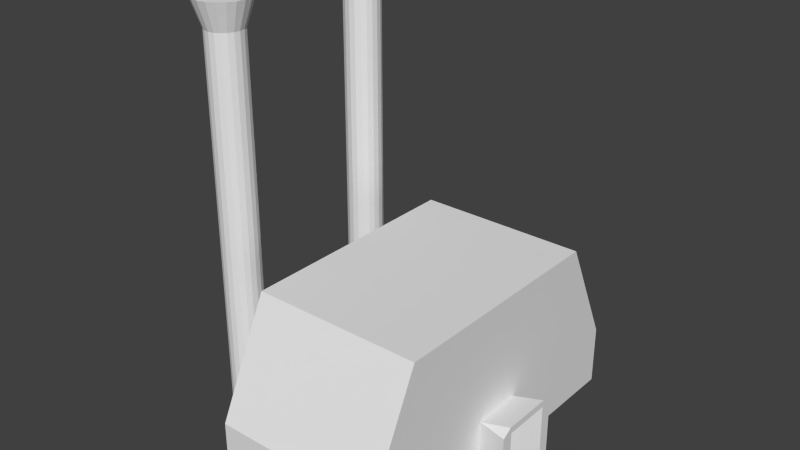 # Source: centrale_nucleaire.blend  (saved by Blender 2.69.0; exported with 4.5.12 LTS)
import bpy
from mathutils import Matrix  # noqa: F401  (used for matrix-valued properties, if any)

bpy.ops.wm.read_factory_settings(use_empty=True)
scene = bpy.context.scene
scene.name = 'Scene'

# ---- collections
col_collection_1 = bpy.data.collections.new('Collection 1'); scene.collection.children.link(col_collection_1)

# ---- materials (node trees are filled in below, after node groups)
mat_material = bpy.data.materials.new('Material')
mat_material.alpha_threshold = 0.0
mat_material.use_transparent_shadow = False
mat_material.roughness = 0.5
mat_material.line_color = (0.0, 0.0, 0.0, 1.0)

# ---- material node trees

# ---- world
world_world = bpy.data.worlds.new('World'); scene.world = world_world
world_world.color = (0.05088, 0.05088, 0.05088)
world_world.use_sun_shadow = False
world_world.sun_shadow_jitter_overblur = 0.0
world_world.cycles.sampling_method = 'MANUAL'
world_world.cycles.sample_map_resolution = 256

# ---- meshes
me_cube = bpy.data.meshes.new('Cube')
me_cube.from_pydata([(-1.7, -0.7841, -0.9964), (-1.7, -0.7841, 3.531), (-1.633, -0.7946, -0.9964), (-1.633, -0.7946, 3.531), (-1.573, -0.8253, -0.9964), (-1.573, -0.8253, 3.531), (-1.525, -0.8731, -0.9964), (-1.525, -0.8731, 3.531), (-1.495, -0.8886, -0.9964), (-1.495, -0.9333, 3.531), (-1.484, -1.0, -0.9964), (-1.484, -1.0, 3.531), (-1.495, -1.111, -0.9964), (-1.495, -1.067, 3.531), (-1.525, -1.127, -0.9964), (-1.525, -1.127, 3.531), (-1.573, -1.175, -0.9964), (-1.573, -1.175, 3.531), (-1.633, -1.205, -0.9964), (-1.633, -1.205, 3.531), (-1.7, -1.216, -0.9964), (-1.7, -1.216, 3.531), (-1.767, -1.205, -0.9964), (-1.767, -1.205, 3.531), (-1.827, -1.175, -0.9964), (-1.827, -1.175, 3.531), (-1.875, -1.127, -0.9964), (-1.875, -1.127, 3.531), (-1.905, -1.067, -0.9964), (-1.905, -1.067, 3.531), (-1.916, -1.0, -0.9964), (-1.916, -1.0, 3.531), (-1.905, -0.9333, -0.9964), (-1.905, -0.9333, 3.531), (-1.875, -0.8731, -0.9964), (-1.875, -0.8731, 3.531), (-1.827, -0.8253, -0.9964), (-1.827, -0.8253, 3.531), (-1.767, -0.7946, -0.9964), (-1.767, -0.7946, 3.531), (-1.7, -0.7841, -0.4818), (-1.633, -0.7946, -0.4818), (-1.573, -0.8253, -0.4818), (-1.525, -0.8731, -0.4818), (-1.495, -0.9333, -0.4818), (-1.484, -1.0, -0.4818), (-1.495, -1.067, -0.4818), (-1.525, -1.127, -0.4818), (-1.573, -1.175, -0.4818), (-1.633, -1.205, -0.4818), (-1.7, -1.216, -0.4818), (-1.767, -1.205, -0.4818), (-1.827, -1.175, -0.4818), (-1.875, -1.127, -0.4818), (-1.905, -1.067, -0.4818), (-1.916, -1.0, -0.4818), (-1.905, -0.9333, -0.4818), (-1.875, -0.8731, -0.4818), (-1.827, -0.8253, -0.4818), (-1.767, -0.7946, -0.4818), (-0.8674, -0.8886, -0.9964), (-0.8568, -1.0, -0.9964), (-0.8674, -1.111, -0.9964), (-0.8674, -0.9333, -0.4818), (-0.8568, -1.0, -0.4818), (-0.8674, -1.067, -0.4818), (-1.7, -0.6723, 3.859), (-1.599, -0.6883, 3.859), (-1.507, -0.7349, 3.859), (-1.435, -0.8074, 3.859), (-1.388, -0.8987, 3.859), (-1.372, -1.0, 3.859), (-1.388, -1.101, 3.859), (-1.435, -1.193, 3.859), (-1.507, -1.265, 3.859), (-1.599, -1.312, 3.859), (-1.7, -1.328, 3.859), (-1.801, -1.312, 3.859), (-1.893, -1.265, 3.859), (-1.965, -1.193, 3.859), (-2.012, -1.101, 3.859), (-2.028, -1.0, 3.859), (-2.012, -0.8987, 3.859), (-1.965, -0.8074, 3.859), (-1.893, -0.7349, 3.859), (-1.801, -0.6883, 3.859), (-1.7, -0.7683, 3.859), (-1.628, -0.7796, 3.859), (-1.564, -0.8125, 3.859), (-1.513, -0.8638, 3.859), (-1.48, -0.9284, 3.859), (-1.468, -1.0, 3.859), (-1.48, -1.072, 3.859), (-1.513, -1.136, 3.859), (-1.564, -1.187, 3.859), (-1.628, -1.22, 3.859), (-1.7, -1.232, 3.859), (-1.772, -1.22, 3.859), (-1.836, -1.187, 3.859), (-1.887, -1.136, 3.859), (-1.92, -1.072, 3.859), (-1.932, -1.0, 3.859), (-1.92, -0.9284, 3.859), (-1.887, -0.8638, 3.859), (-1.836, -0.8125, 3.859), (-1.772, -0.7796, 3.859), (-1.7, -0.876, 2.477), (-1.662, -0.8821, 2.477), (-1.627, -0.8997, 2.477), (-1.6, -0.9271, 2.477), (-1.582, -0.9617, 2.477), (-1.576, -1.0, 2.477), (-1.582, -1.038, 2.477), (-1.6, -1.073, 2.477), (-1.627, -1.1, 2.477), (-1.662, -1.118, 2.477), (-1.7, -1.124, 2.477), (-1.738, -1.118, 2.477), (-1.773, -1.1, 2.477), (-1.8, -1.073, 2.477), (-1.818, -1.038, 2.477), (-1.824, -1.0, 2.477), (-1.818, -0.9617, 2.477), (-1.8, -0.9271, 2.477), (-1.773, -0.8997, 2.477), (-1.738, -0.8821, 2.477), (-1.7, 1.216, -0.9964), (-1.7, 1.216, 3.531), (-1.633, 1.205, -0.9964), (-1.633, 1.205, 3.531), (-1.573, 1.175, -0.9964), (-1.573, 1.175, 3.531), (-1.525, 1.127, -0.9964), (-1.525, 1.127, 3.531), (-1.495, 1.111, -0.9964), (-1.495, 1.067, 3.531), (-1.484, 1.0, -0.9964), (-1.484, 1.0, 3.531), (-1.495, 0.8886, -0.9964), (-1.495, 0.9333, 3.531), (-1.525, 0.8731, -0.9964), (-1.525, 0.8731, 3.531), (-1.573, 0.8253, -0.9964), (-1.573, 0.8253, 3.531), (-1.633, 0.7946, -0.9964), (-1.633, 0.7946, 3.531), (-1.7, 0.7841, -0.9964), (-1.7, 0.7841, 3.531), (-1.767, 0.7946, -0.9964), (-1.767, 0.7946, 3.531), (-1.827, 0.8253, -0.9964), (-1.827, 0.8253, 3.531), (-1.875, 0.8731, -0.9964), (-1.875, 0.8731, 3.531), (-1.905, 0.9333, -0.9964), (-1.905, 0.9333, 3.531), (-1.916, 1.0, -0.9964), (-1.916, 1.0, 3.531), (-1.905, 1.067, -0.9964), (-1.905, 1.067, 3.531), (-1.875, 1.127, -0.9964), (-1.875, 1.127, 3.531), (-1.827, 1.175, -0.9964), (-1.827, 1.175, 3.531), (-1.767, 1.205, -0.9964), (-1.767, 1.205, 3.531), (-1.7, 1.216, -0.4818), (-1.633, 1.205, -0.4818), (-1.573, 1.175, -0.4818), (-1.525, 1.127, -0.4818), (-1.495, 1.067, -0.4818), (-1.484, 1.0, -0.4818), (-1.495, 0.9333, -0.4818), (-1.525, 0.8731, -0.4818), (-1.573, 0.8253, -0.4818), (-1.633, 0.7946, -0.4818), (-1.7, 0.7841, -0.4818), (-1.767, 0.7946, -0.4818), (-1.827, 0.8253, -0.4818), (-1.875, 0.8731, -0.4818), (-1.905, 0.9333, -0.4818), (-1.916, 1.0, -0.4818), (-1.905, 1.067, -0.4818), (-1.875, 1.127, -0.4818), (-1.827, 1.175, -0.4818), (-1.767, 1.205, -0.4818), (-0.8674, 1.111, -0.9964), (-0.8568, 1.0, -0.9964), (-0.8674, 0.8886, -0.9964), (-0.8674, 1.067, -0.4818), (-0.8568, 1.0, -0.4818), (-0.8674, 0.9333, -0.4818), (-1.7, 1.328, 3.859), (-1.599, 1.312, 3.859), (-1.507, 1.265, 3.859), (-1.435, 1.193, 3.859), (-1.388, 1.101, 3.859), (-1.372, 1.0, 3.859), (-1.388, 0.8987, 3.859), (-1.435, 0.8074, 3.859), (-1.507, 0.7349, 3.859), (-1.599, 0.6883, 3.859), (-1.7, 0.6723, 3.859), (-1.801, 0.6883, 3.859), (-1.893, 0.7349, 3.859), (-1.965, 0.8074, 3.859), (-2.012, 0.8987, 3.859), (-2.028, 1.0, 3.859), (-2.012, 1.101, 3.859), (-1.965, 1.193, 3.859), (-1.893, 1.265, 3.859), (-1.801, 1.312, 3.859), (-1.7, 1.232, 3.859), (-1.628, 1.22, 3.859), (-1.564, 1.187, 3.859), (-1.513, 1.136, 3.859), (-1.48, 1.072, 3.859), (-1.468, 1.0, 3.859), (-1.48, 0.9284, 3.859), (-1.513, 0.8638, 3.859), (-1.564, 0.8125, 3.859), (-1.628, 0.7796, 3.859), (-1.7, 0.7683, 3.859), (-1.772, 0.7796, 3.859), (-1.836, 0.8125, 3.859), (-1.887, 0.8638, 3.859), (-1.92, 0.9284, 3.859), (-1.932, 1.0, 3.859), (-1.92, 1.072, 3.859), (-1.887, 1.136, 3.859), (-1.836, 1.187, 3.859), (-1.772, 1.22, 3.859), (-1.7, 1.124, 2.477), (-1.662, 1.118, 2.477), (-1.627, 1.1, 2.477), (-1.6, 1.073, 2.477), (-1.582, 1.038, 2.477), (-1.576, 1.0, 2.477), (-1.582, 0.9617, 2.477), (-1.6, 0.9271, 2.477), (-1.627, 0.8997, 2.477), (-1.662, 0.8821, 2.477), (-1.7, 0.876, 2.477), (-1.738, 0.8821, 2.477), (-1.773, 0.8997, 2.477), (-1.8, 0.9271, 2.477), (-1.818, 0.9617, 2.477), (-1.824, 1.0, 2.477), (-1.818, 1.038, 2.477), (-1.8, 1.073, 2.477), (-1.773, 1.1, 2.477), (-1.738, 1.118, 2.477), (1.0, 2.0, -1.0), (1.0, -2.0, -1.0), (-1.0, -2.0, -1.0), (-1.0, 2.0, -1.0), (1.0, 1.383, 1.0), (1.0, -1.383, 1.0), (-1.0, -1.383, 1.0), (-1.0, 1.383, 1.0), (1.0, -0.3, -1.0), (1.0, 0.3, -1.0), (1.0, 2.0, -0.3), (1.0, -2.0, -0.3), (-1.0, -2.0, -0.3), (-1.0, 2.0, -0.3), (1.0, -0.3, -0.3), (1.0, 0.3, -0.3), (1.0, -0.3, -0.3777), (1.0, 0.3, -0.3777), (1.0, 0.2064, -1.0), (1.0, 0.2064, -0.3777), (1.0, -0.204, -1.0), (1.0, -0.204, -0.3777), (1.377, -0.4178, -1.0), (1.377, 0.4173, -1.0), (1.377, -0.3, -0.1861), (1.377, 0.3, -0.1861), (1.377, -0.4178, -0.2638), (1.377, 0.4173, -0.2638), (1.377, 0.2871, -1.0), (1.377, 0.2871, -0.2638), (1.377, -0.2842, -1.0), (1.377, -0.2842, -0.2638)], [], [(40, 1, 3, 41), (41, 3, 5, 42), (42, 5, 7, 43), (43, 7, 9, 44), (44, 9, 11, 45), (45, 11, 13, 46), (46, 13, 15, 47), (47, 15, 17, 48), (48, 17, 19, 49), (49, 19, 21, 50), (50, 21, 23, 51), (51, 23, 25, 52), (52, 25, 27, 53), (53, 27, 29, 54), (54, 29, 31, 55), (55, 31, 33, 56), (56, 33, 35, 57), (57, 35, 37, 58), (35, 33, 82, 83), (59, 39, 1, 40), (58, 37, 39, 59), (0, 2, 4, 6, 8, 10, 12, 14, 16, 18, 20, 22, 24, 26, 28, 30, 32, 34, 36, 38), (0, 40, 41, 2), (2, 41, 42, 4), (4, 42, 43, 6), (6, 43, 44, 8), (45, 46, 65, 64), (12, 10, 61, 62), (12, 46, 47, 14), (14, 47, 48, 16), (16, 48, 49, 18), (18, 49, 50, 20), (20, 50, 51, 22), (22, 51, 52, 24), (24, 52, 53, 26), (26, 53, 54, 28), (28, 54, 55, 30), (30, 55, 56, 32), (32, 56, 57, 34), (34, 57, 58, 36), (38, 59, 40, 0), (36, 58, 59, 38), (60, 63, 64, 61), (61, 64, 65, 62), (44, 45, 64, 63), (46, 12, 62, 65), (10, 8, 60, 61), (8, 44, 63, 60), (85, 84, 104, 105), (27, 25, 78, 79), (11, 9, 70, 71), (19, 17, 74, 75), (1, 39, 85, 66), (33, 31, 81, 82), (17, 15, 73, 74), (25, 23, 77, 78), (9, 7, 69, 70), (39, 37, 84, 85), (23, 21, 76, 77), (7, 5, 68, 69), (31, 29, 80, 81), (15, 13, 72, 73), (37, 35, 83, 84), (13, 11, 71, 72), (21, 19, 75, 76), (5, 3, 67, 68), (3, 1, 66, 67), (29, 27, 79, 80), (105, 104, 124, 125), (77, 76, 96, 97), (73, 72, 92, 93), (69, 68, 88, 89), (81, 80, 100, 101), (66, 85, 105, 86), (82, 81, 101, 102), (78, 77, 97, 98), (74, 73, 93, 94), (70, 69, 89, 90), (83, 82, 102, 103), (67, 66, 86, 87), (79, 78, 98, 99), (75, 74, 94, 95), (71, 70, 90, 91), (84, 83, 103, 104), (72, 71, 91, 92), (68, 67, 87, 88), (80, 79, 99, 100), (76, 75, 95, 96), (107, 106, 125, 124, 123, 122, 121, 120, 119, 118, 117, 116, 115, 114, 113, 112, 111, 110, 109, 108), (97, 96, 116, 117), (93, 92, 112, 113), (89, 88, 108, 109), (101, 100, 120, 121), (86, 105, 125, 106), (102, 101, 121, 122), (98, 97, 117, 118), (94, 93, 113, 114), (90, 89, 109, 110), (103, 102, 122, 123), (87, 86, 106, 107), (99, 98, 118, 119), (95, 94, 114, 115), (91, 90, 110, 111), (104, 103, 123, 124), (92, 91, 111, 112), (88, 87, 107, 108), (100, 99, 119, 120), (96, 95, 115, 116), (166, 127, 129, 167), (167, 129, 131, 168), (168, 131, 133, 169), (169, 133, 135, 170), (170, 135, 137, 171), (171, 137, 139, 172), (172, 139, 141, 173), (173, 141, 143, 174), (174, 143, 145, 175), (175, 145, 147, 176), (176, 147, 149, 177), (177, 149, 151, 178), (178, 151, 153, 179), (179, 153, 155, 180), (180, 155, 157, 181), (181, 157, 159, 182), (182, 159, 161, 183), (183, 161, 163, 184), (161, 159, 208, 209), (185, 165, 127, 166), (184, 163, 165, 185), (126, 128, 130, 132, 134, 136, 138, 140, 142, 144, 146, 148, 150, 152, 154, 156, 158, 160, 162, 164), (126, 166, 167, 128), (128, 167, 168, 130), (130, 168, 169, 132), (132, 169, 170, 134), (171, 172, 191, 190), (138, 136, 187, 188), (138, 172, 173, 140), (140, 173, 174, 142), (142, 174, 175, 144), (144, 175, 176, 146), (146, 176, 177, 148), (148, 177, 178, 150), (150, 178, 179, 152), (152, 179, 180, 154), (154, 180, 181, 156), (156, 181, 182, 158), (158, 182, 183, 160), (160, 183, 184, 162), (164, 185, 166, 126), (162, 184, 185, 164), (186, 189, 190, 187), (187, 190, 191, 188), (170, 171, 190, 189), (172, 138, 188, 191), (136, 134, 186, 187), (134, 170, 189, 186), (211, 210, 230, 231), (153, 151, 204, 205), (137, 135, 196, 197), (145, 143, 200, 201), (127, 165, 211, 192), (159, 157, 207, 208), (143, 141, 199, 200), (151, 149, 203, 204), (135, 133, 195, 196), (165, 163, 210, 211), (149, 147, 202, 203), (133, 131, 194, 195), (157, 155, 206, 207), (141, 139, 198, 199), (163, 161, 209, 210), (139, 137, 197, 198), (147, 145, 201, 202), (131, 129, 193, 194), (129, 127, 192, 193), (155, 153, 205, 206), (231, 230, 250, 251), (203, 202, 222, 223), (199, 198, 218, 219), (195, 194, 214, 215), (207, 206, 226, 227), (192, 211, 231, 212), (208, 207, 227, 228), (204, 203, 223, 224), (200, 199, 219, 220), (196, 195, 215, 216), (209, 208, 228, 229), (193, 192, 212, 213), (205, 204, 224, 225), (201, 200, 220, 221), (197, 196, 216, 217), (210, 209, 229, 230), (198, 197, 217, 218), (194, 193, 213, 214), (206, 205, 225, 226), (202, 201, 221, 222), (233, 232, 251, 250, 249, 248, 247, 246, 245, 244, 243, 242, 241, 240, 239, 238, 237, 236, 235, 234), (223, 222, 242, 243), (219, 218, 238, 239), (215, 214, 234, 235), (227, 226, 246, 247), (212, 231, 251, 232), (228, 227, 247, 248), (224, 223, 243, 244), (220, 219, 239, 240), (216, 215, 235, 236), (229, 228, 248, 249), (213, 212, 232, 233), (225, 224, 244, 245), (221, 220, 240, 241), (217, 216, 236, 237), (230, 229, 249, 250), (218, 217, 237, 238), (214, 213, 233, 234), (226, 225, 245, 246), (222, 221, 241, 242), (261, 270, 272, 260, 253, 254, 255, 252), (259, 258, 257, 256), (256, 257, 263, 266, 267, 262), (263, 257, 258, 264), (262, 252, 255, 265), (258, 259, 265, 264), (260, 268, 266, 263, 253), (253, 263, 264, 254), (256, 262, 265, 259), (271, 270, 280, 281), (264, 265, 255, 254), (252, 262, 267, 269, 261), (267, 266, 276, 277), (269, 267, 277, 279), (270, 271, 273, 272), (275, 279, 281, 280), (279, 277, 276, 278, 283, 281), (282, 283, 278, 274), (266, 268, 278, 276), (268, 260, 274, 278), (272, 273, 283, 282), (270, 261, 275, 280), (261, 269, 279, 275), (260, 272, 282, 274), (273, 271, 281, 283)])
_uv = me_cube.uv_layers.new(name='UVMap')
_uv.uv.foreach_set('vector', [0.8204, 0.08213, 0.8204, 0.5396, 0.8124, 0.5396, 0.8124, 0.08214, 0.9988, 0.08213, 0.9988, 0.5396, 0.9908, 0.5396, 0.9908, 0.08214, 0.8204, 0.5415, 0.8204, 0.999, 0.8124, 0.999, 0.8124, 0.5416, 0.8997, 0.5415, 0.8997, 0.999, 0.8917, 0.999, 0.8917, 0.5416, 0.7609, 0.5415, 0.7609, 0.999, 0.7529, 0.999, 0.7529, 0.5416, 0.7312, 0.08213, 0.7312, 0.5396, 0.7232, 0.5396, 0.7232, 0.08214, 0.7411, 0.08213, 0.7411, 0.5396, 0.7331, 0.5396, 0.7331, 0.08214, 0.7609, 0.08213, 0.7609, 0.5396, 0.7529, 0.5396, 0.7529, 0.08214, 0.8799, 0.08213, 0.8799, 0.5396, 0.8719, 0.5396, 0.8719, 0.08214, 0.9195, 0.08213, 0.9195, 0.5396, 0.9115, 0.5396, 0.9115, 0.08214, 0.9096, 0.08213, 0.9096, 0.5396, 0.9016, 0.5396, 0.9016, 0.08214, 0.751, 0.08213, 0.751, 0.5396, 0.743, 0.5396, 0.743, 0.08214, 0.8997, 0.08213, 0.8997, 0.5396, 0.8917, 0.5396, 0.8917, 0.08214, 0.8402, 0.08213, 0.8402, 0.5396, 0.8322, 0.5396, 0.8322, 0.08214, 0.8303, 0.08213, 0.8303, 0.5396, 0.8223, 0.5396, 0.8223, 0.08214, 0.8105, 0.08213, 0.8105, 0.5396, 0.8025, 0.5396, 0.8025, 0.08214, 0.8501, 0.08213, 0.8501, 0.5396, 0.8421, 0.5396, 0.8421, 0.08214, 0.86, 0.08213, 0.86, 0.5396, 0.8521, 0.5396, 0.8521, 0.08214, 0.38, 0.896, 0.3878, 0.896, 0.3899, 0.9362, 0.378, 0.9362, 0.8006, 0.08213, 0.8006, 0.5396, 0.7926, 0.5396, 0.7926, 0.08214, 0.87, 0.08213, 0.87, 0.5396, 0.862, 0.5396, 0.862, 0.08214, 0.0654, 0.7278, 0.07286, 0.7254, 0.08071, 0.7254, 0.08817, 0.7278, 0.09216, 0.7278, 0.09912, 0.7387, 0.1039, 0.7508, 0.1015, 0.754, 0.09912, 0.7615, 0.09451, 0.7679, 0.08817, 0.7725, 0.08071, 0.7749, 0.07286, 0.7749, 0.0654, 0.7725, 0.05906, 0.7679, 0.05445, 0.7615, 0.05203, 0.754, 0.05203, 0.7462, 0.05445, 0.7387, 0.05906, 0.7324, 0.01858, 0.8388, 0.01858, 0.8985, 0.01073, 0.8985, 0.01073, 0.8388, 0.04569, 0.8388, 0.04569, 0.8985, 0.03785, 0.8985, 0.03785, 0.8388, 0.6605, 0.8413, 0.6605, 0.9011, 0.6526, 0.9011, 0.6526, 0.8413, 0.8302, 0.6037, 0.8302, 0.6634, 0.8223, 0.6635, 0.8262, 0.6037, 0.4068, 0.8421, 0.4056, 0.8343, 0.4784, 0.8343, 0.4797, 0.8421, 0.4056, 0.8215, 0.4068, 0.8085, 0.4797, 0.8085, 0.4784, 0.8215, 0.6991, 0.005023, 0.6991, 0.06499, 0.6912, 0.06439, 0.6951, 0.004767, 0.09413, 0.8283, 0.09413, 0.888, 0.08628, 0.888, 0.08628, 0.8283, 0.6896, 0.8413, 0.6896, 0.9011, 0.6818, 0.9011, 0.6818, 0.8413, 0.7092, 0.8162, 0.7092, 0.8759, 0.7013, 0.8759, 0.7013, 0.8162, 0.6799, 0.8413, 0.6799, 0.9011, 0.672, 0.9011, 0.672, 0.8413, 0.1039, 0.8283, 0.1039, 0.888, 0.09605, 0.888, 0.09605, 0.8283, 0.3905, 0.8343, 0.3905, 0.8941, 0.3827, 0.8941, 0.3827, 0.8343, 0.06523, 0.8388, 0.06523, 0.8985, 0.05739, 0.8985, 0.05739, 0.8388, 0.008806, 0.8388, 0.008806, 0.8985, 0.0009634, 0.8985, 0.0009634, 0.8388, 0.7295, 0.8162, 0.7295, 0.8759, 0.7216, 0.8759, 0.7216, 0.8162, 0.075, 0.8388, 0.075, 0.8985, 0.06716, 0.8985, 0.06716, 0.8388, 0.8863, 0.02046, 0.8863, 0.0802, 0.8784, 0.0802, 0.8784, 0.02046, 0.6507, 0.8413, 0.6507, 0.9011, 0.6429, 0.9011, 0.6429, 0.8413, 0.8765, 0.02046, 0.8765, 0.0802, 0.8686, 0.0802, 0.8686, 0.02046, 0.8374, 0.02046, 0.8323, 0.08021, 0.8244, 0.08021, 0.8244, 0.02046, 0.7311, 0.5633, 0.7259, 0.6228, 0.7181, 0.6221, 0.7181, 0.5622, 0.0009634, 0.8369, 0.00219, 0.8291, 0.075, 0.8291, 0.07377, 0.8369, 0.5418, 0.06499, 0.5418, 0.005023, 0.6146, 0.005023, 0.6146, 0.06499, 0.1071, 0.8257, 0.1058, 0.8128, 0.1786, 0.8128, 0.1799, 0.8257, 0.6165, 0.06499, 0.6165, 0.005023, 0.6893, 0.005023, 0.6893, 0.06499, 0.9099, 0.0381, 0.8979, 0.0381, 0.8997, 0.02709, 0.9081, 0.02709, 0.17, 0.8891, 0.1778, 0.8891, 0.1799, 0.9293, 0.168, 0.9293, 0.4868, 0.8811, 0.4947, 0.8811, 0.4967, 0.9213, 0.4848, 0.9213, 0.8442, 0.8671, 0.852, 0.8671, 0.854, 0.9073, 0.8421, 0.9073, 0.02253, 0.9005, 0.03038, 0.9005, 0.03241, 0.9407, 0.0205, 0.9407, 0.9175, 0.8671, 0.9253, 0.8671, 0.9273, 0.9073, 0.9154, 0.9073, 0.4559, 0.844, 0.4638, 0.844, 0.4658, 0.8842, 0.4539, 0.8842, 0.1925, 0.8744, 0.2003, 0.8744, 0.2024, 0.9146, 0.1905, 0.9146, 0.2159, 0.897, 0.2237, 0.897, 0.2257, 0.9371, 0.2138, 0.9371, 0.8799, 0.8671, 0.8877, 0.8671, 0.8898, 0.9073, 0.8779, 0.9073, 0.4559, 0.8861, 0.4638, 0.8861, 0.4658, 0.9263, 0.4539, 0.9263, 0.08426, 0.8899, 0.0921, 0.8899, 0.09413, 0.9301, 0.08223, 0.9301, 0.7752, 0.8671, 0.7831, 0.8671, 0.7851, 0.9073, 0.7732, 0.9073, 0.4698, 0.8861, 0.4776, 0.8861, 0.4797, 0.9263, 0.4677, 0.9263, 0.1285, 0.8891, 0.1363, 0.8891, 0.1384, 0.9293, 0.1265, 0.9293, 0.4698, 0.844, 0.4776, 0.844, 0.4797, 0.8842, 0.4677, 0.8842, 0.9, 0.04002, 0.9078, 0.04002, 0.9099, 0.0802, 0.8979, 0.0802, 0.4076, 0.8861, 0.4155, 0.8861, 0.4175, 0.9263, 0.4056, 0.9263, 0.1079, 0.8891, 0.1157, 0.8891, 0.1177, 0.9293, 0.1058, 0.9293, 0.9138, 0.04002, 0.9217, 0.04002, 0.9237, 0.0802, 0.9118, 0.0802, 0.6105, 0.9545, 0.6021, 0.9545, 0.604, 0.7937, 0.6085, 0.7937, 0.7035, 0.914, 0.6916, 0.914, 0.6933, 0.903, 0.7017, 0.903, 0.8531, 0.9092, 0.8531, 0.9211, 0.8421, 0.9194, 0.8421, 0.911, 0.9178, 0.01514, 0.9059, 0.01514, 0.9076, 0.004132, 0.916, 0.004132, 0.8929, 0.01603, 0.8929, 0.004132, 0.904, 0.005875, 0.904, 0.01429, 0.9273, 0.9341, 0.9154, 0.9341, 0.9172, 0.923, 0.9256, 0.923, 0.6526, 0.9149, 0.6526, 0.903, 0.6636, 0.9047, 0.6636, 0.9132, 0.7851, 0.9202, 0.7732, 0.9202, 0.7749, 0.9092, 0.7833, 0.9092, 0.8533, 0.01603, 0.8533, 0.004132, 0.8643, 0.005875, 0.8643, 0.01429, 0.7851, 0.9221, 0.7851, 0.9341, 0.7741, 0.9323, 0.7741, 0.9239, 0.6689, 0.9149, 0.6689, 0.903, 0.6799, 0.9047, 0.6799, 0.9132, 0.05333, 0.9005, 0.06523, 0.9005, 0.06349, 0.9115, 0.05507, 0.9115, 0.8662, 0.005031, 0.8781, 0.005031, 0.8763, 0.01603, 0.8679, 0.01603, 0.3766, 0.7937, 0.3885, 0.7937, 0.3868, 0.8047, 0.3784, 0.8047, 0.07816, 0.9143, 0.07816, 0.9262, 0.06716, 0.9245, 0.06716, 0.916, 0.8779, 0.9211, 0.8779, 0.9092, 0.8889, 0.911, 0.8889, 0.9194, 0.9265, 0.9092, 0.9265, 0.9211, 0.9154, 0.9194, 0.9154, 0.911, 0.9118, 0.02709, 0.9237, 0.02709, 0.9219, 0.0381, 0.9135, 0.0381, 0.3927, 0.8056, 0.3927, 0.7937, 0.4037, 0.7954, 0.4037, 0.8038, 0.6656, 0.9168, 0.6775, 0.9168, 0.6757, 0.9278, 0.6673, 0.9278, 0.7693, 0.03257, 0.7648, 0.03257, 0.7605, 0.03118, 0.7569, 0.02853, 0.7542, 0.02489, 0.7528, 0.0206, 0.7528, 0.0161, 0.7542, 0.01182, 0.7569, 0.008171, 0.7605, 0.005524, 0.7648, 0.004132, 0.7693, 0.004132, 0.7736, 0.005524, 0.7772, 0.008171, 0.7799, 0.01182, 0.7813, 0.0161, 0.7813, 0.0206, 0.7799, 0.02489, 0.7772, 0.02853, 0.7736, 0.03118, 0.91, 0.7024, 0.9016, 0.7024, 0.9036, 0.5415, 0.9081, 0.5415, 0.507, 0.9545, 0.4986, 0.9545, 0.5006, 0.7937, 0.5051, 0.7937, 0.5794, 0.9545, 0.571, 0.9545, 0.573, 0.7937, 0.5775, 0.7937, 0.2538, 0.9545, 0.2454, 0.9545, 0.2474, 0.7937, 0.2519, 0.7937, 0.5691, 0.9545, 0.5607, 0.9545, 0.5626, 0.7937, 0.5671, 0.7937, 0.6001, 0.9545, 0.5917, 0.9545, 0.5937, 0.7937, 0.5982, 0.7937, 0.91, 0.8652, 0.9016, 0.8652, 0.9036, 0.7043, 0.9081, 0.7043, 0.5381, 0.9545, 0.5297, 0.9545, 0.5316, 0.7937, 0.5361, 0.7937, 0.3366, 0.9545, 0.3282, 0.9545, 0.3301, 0.7937, 0.3346, 0.7937, 0.7713, 0.7024, 0.7628, 0.7024, 0.7648, 0.5415, 0.7693, 0.5415, 0.2435, 0.9545, 0.2351, 0.9545, 0.237, 0.7937, 0.2415, 0.7937, 0.2745, 0.9545, 0.2661, 0.9545, 0.268, 0.7937, 0.2726, 0.7937, 0.3055, 0.9545, 0.2971, 0.9545, 0.2991, 0.7937, 0.3036, 0.7937, 0.5277, 0.9545, 0.5193, 0.9545, 0.5213, 0.7937, 0.5258, 0.7937, 0.6208, 0.9545, 0.6124, 0.9545, 0.6144, 0.7937, 0.6189, 0.7937, 0.3469, 0.9545, 0.3385, 0.9545, 0.3405, 0.7937, 0.345, 0.7937, 0.2228, 0.803, 0.2144, 0.803, 0.2163, 0.6422, 0.2208, 0.6422, 0.2087, 0.803, 0.2002, 0.803, 0.2022, 0.6422, 0.2067, 0.6422, 0.8506, 0.7024, 0.8421, 0.7024, 0.8441, 0.5415, 0.8486, 0.5415, 0.8105, 0.5415, 0.8105, 0.999, 0.8025, 0.999, 0.8025, 0.5416, 0.87, 0.5415, 0.87, 0.999, 0.862, 0.999, 0.862, 0.5416, 0.8402, 0.5415, 0.8402, 0.999, 0.8322, 0.999, 0.8322, 0.5416, 0.9393, 0.08213, 0.9393, 0.5396, 0.9314, 0.5396, 0.9314, 0.08214, 0.9592, 0.08213, 0.9592, 0.5396, 0.9512, 0.5396, 0.9512, 0.08214, 0.7113, 0.08213, 0.7112, 0.5396, 0.7033, 0.5396, 0.7033, 0.08214, 0.7907, 0.08213, 0.7907, 0.5396, 0.7827, 0.5396, 0.7827, 0.08214, 0.979, 0.08213, 0.979, 0.5396, 0.971, 0.5396, 0.971, 0.08214, 0.9889, 0.08213, 0.9889, 0.5396, 0.9809, 0.5396, 0.9809, 0.08214, 0.7708, 0.08213, 0.7708, 0.5396, 0.7628, 0.5396, 0.7628, 0.08214, 0.8006, 0.5415, 0.8006, 0.999, 0.7926, 0.999, 0.7926, 0.5416, 0.9691, 0.08213, 0.9691, 0.5396, 0.9611, 0.5396, 0.9611, 0.08214, 0.7807, 0.08213, 0.7807, 0.5396, 0.7728, 0.5396, 0.7728, 0.08214, 0.7212, 0.08213, 0.7212, 0.5396, 0.7132, 0.5396, 0.7133, 0.08214, 0.8898, 0.08213, 0.8898, 0.5396, 0.8818, 0.5396, 0.8818, 0.08214, 0.979, 0.5415, 0.979, 0.999, 0.971, 0.999, 0.971, 0.5416, 0.9294, 0.08213, 0.9294, 0.5396, 0.9214, 0.5396, 0.9214, 0.08214, 0.9493, 0.08213, 0.9493, 0.5396, 0.9413, 0.5396, 0.9413, 0.08214, 0.1423, 0.8891, 0.1502, 0.8891, 0.1522, 0.9293, 0.1403, 0.9293, 0.9393, 0.5415, 0.9393, 0.999, 0.9314, 0.999, 0.9314, 0.5416, 0.9691, 0.5415, 0.9691, 0.999, 0.9611, 0.999, 0.9611, 0.5416, 0.0654, 0.7792, 0.07286, 0.7768, 0.08071, 0.7768, 0.08817, 0.7792, 0.09216, 0.7792, 0.09912, 0.7902, 0.1039, 0.8023, 0.1015, 0.8055, 0.09912, 0.813, 0.09451, 0.8193, 0.08817, 0.8239, 0.08071, 0.8263, 0.07286, 0.8263, 0.0654, 0.8239, 0.05906, 0.8193, 0.05445, 0.813, 0.05203, 0.8055, 0.05203, 0.7977, 0.05445, 0.7902, 0.05906, 0.7838, 0.6409, 0.8413, 0.6409, 0.9011, 0.6331, 0.9011, 0.6331, 0.8413, 0.7393, 0.8162, 0.7393, 0.8759, 0.7314, 0.8759, 0.7314, 0.8162, 0.749, 0.8162, 0.749, 0.8759, 0.7412, 0.8759, 0.7412, 0.8162, 0.8302, 0.6655, 0.8302, 0.7252, 0.8223, 0.7253, 0.8262, 0.6655, 0.1071, 0.8354, 0.1058, 0.8276, 0.1786, 0.8276, 0.1799, 0.8354, 0.4056, 0.8066, 0.4068, 0.7937, 0.4797, 0.7937, 0.4784, 0.8066, 0.8301, 0.5418, 0.8301, 0.6018, 0.8223, 0.6012, 0.8262, 0.5415, 0.2081, 0.805, 0.2081, 0.8647, 0.2002, 0.8647, 0.2002, 0.805, 0.8302, 0.7889, 0.8302, 0.8487, 0.8223, 0.8487, 0.8223, 0.7889, 0.8302, 0.7272, 0.8302, 0.787, 0.8223, 0.787, 0.8223, 0.7272, 0.8472, 0.02046, 0.8472, 0.0802, 0.8393, 0.0802, 0.8393, 0.02046, 0.8569, 0.02046, 0.8569, 0.0802, 0.8491, 0.0802, 0.8491, 0.02046, 0.1983, 0.8128, 0.1983, 0.8725, 0.1905, 0.8725, 0.1905, 0.8128, 0.896, 0.02046, 0.896, 0.0802, 0.8882, 0.0802, 0.8882, 0.02046, 0.8667, 0.02046, 0.8667, 0.0802, 0.8589, 0.0802, 0.8589, 0.02046, 0.02835, 0.8388, 0.02835, 0.8985, 0.0205, 0.8985, 0.0205, 0.8388, 0.05546, 0.8388, 0.05546, 0.8985, 0.04762, 0.8985, 0.04762, 0.8388, 0.7189, 0.8162, 0.7189, 0.8759, 0.7111, 0.8759, 0.7111, 0.8162, 0.6994, 0.8413, 0.6994, 0.9011, 0.6916, 0.9011, 0.6916, 0.8413, 0.4037, 0.8343, 0.4037, 0.8941, 0.3958, 0.8941, 0.3958, 0.8343, 0.746, 0.5622, 0.7408, 0.6219, 0.733, 0.6219, 0.733, 0.5622, 0.7162, 0.5633, 0.7111, 0.6228, 0.7033, 0.6221, 0.7033, 0.5622, 0.1058, 0.8451, 0.1071, 0.8373, 0.1799, 0.8373, 0.1786, 0.8451, 0.6695, 0.6847, 0.6695, 0.6247, 0.7423, 0.6247, 0.7423, 0.6847, 0.6707, 0.7059, 0.6695, 0.6929, 0.7423, 0.6929, 0.7435, 0.7059, 0.467, 0.06499, 0.467, 0.005023, 0.5398, 0.005023, 0.5398, 0.06499, 0.6507, 0.9269, 0.6388, 0.9269, 0.6405, 0.9159, 0.649, 0.9159, 0.3938, 0.896, 0.4017, 0.896, 0.4037, 0.9362, 0.3918, 0.9362, 0.4353, 0.8861, 0.4431, 0.8861, 0.4452, 0.9263, 0.4333, 0.9263, 0.9036, 0.8671, 0.9115, 0.8671, 0.9135, 0.9073, 0.9016, 0.9073, 0.008703, 0.9005, 0.01655, 0.9005, 0.01858, 0.9407, 0.006674, 0.9407, 0.2159, 0.8548, 0.2237, 0.8548, 0.2257, 0.895, 0.2138, 0.895, 0.4076, 0.844, 0.4155, 0.844, 0.4175, 0.8842, 0.4056, 0.8842, 0.4215, 0.844, 0.4293, 0.844, 0.4313, 0.8842, 0.4194, 0.8842, 0.1562, 0.8891, 0.164, 0.8891, 0.166, 0.9293, 0.1541, 0.9293, 0.1079, 0.847, 0.1157, 0.847, 0.1177, 0.8872, 0.1058, 0.8872, 0.1562, 0.847, 0.164, 0.847, 0.166, 0.8872, 0.1541, 0.8872, 0.1423, 0.847, 0.1502, 0.847, 0.1522, 0.8872, 0.1403, 0.8872, 0.9276, 0.04002, 0.9355, 0.04002, 0.9375, 0.0802, 0.9256, 0.0802, 0.4421, 0.844, 0.45, 0.844, 0.452, 0.8842, 0.4401, 0.8842, 0.7131, 0.8778, 0.721, 0.8778, 0.723, 0.918, 0.7111, 0.918, 0.17, 0.847, 0.1778, 0.847, 0.1799, 0.8872, 0.168, 0.8872, 0.4215, 0.8861, 0.4293, 0.8861, 0.4313, 0.9263, 0.4194, 0.9263, 0.3612, 0.8811, 0.3691, 0.8811, 0.3711, 0.9213, 0.3592, 0.9213, 0.1217, 0.847, 0.1295, 0.847, 0.1316, 0.8872, 0.1197, 0.8872, 0.7334, 0.8778, 0.7413, 0.8778, 0.7433, 0.918, 0.7314, 0.918, 0.8898, 0.7024, 0.8814, 0.7024, 0.8833, 0.5415, 0.8878, 0.5415, 0.06523, 0.9244, 0.05333, 0.9244, 0.05507, 0.9134, 0.06349, 0.9134, 0.04534, 0.9005, 0.04534, 0.9124, 0.03433, 0.9106, 0.03433, 0.9022, 0.7433, 0.9309, 0.7314, 0.9309, 0.7332, 0.9199, 0.7416, 0.9199, 0.1905, 0.9284, 0.1905, 0.9165, 0.2015, 0.9183, 0.2015, 0.9267, 0.9135, 0.9341, 0.9016, 0.9341, 0.9034, 0.923, 0.9118, 0.923, 0.3775, 0.8185, 0.3775, 0.8066, 0.3885, 0.8084, 0.3885, 0.8168, 0.04623, 0.9253, 0.03433, 0.9253, 0.03607, 0.9143, 0.04449, 0.9143, 0.6526, 0.9287, 0.6526, 0.9168, 0.6636, 0.9186, 0.6636, 0.927, 0.9126, 0.9092, 0.9126, 0.9211, 0.9016, 0.9194, 0.9016, 0.911, 0.06716, 0.9124, 0.06716, 0.9005, 0.07816, 0.9022, 0.07816, 0.9106, 0.7111, 0.9199, 0.723, 0.9199, 0.7213, 0.9309, 0.7128, 0.9309, 0.6916, 0.9278, 0.6916, 0.9159, 0.7026, 0.9177, 0.7026, 0.9261, 0.3918, 0.8075, 0.4037, 0.8075, 0.4019, 0.8185, 0.3935, 0.8185, 0.8246, 0.004132, 0.8246, 0.01603, 0.8136, 0.01429, 0.8136, 0.005875, 0.9316, 0.01514, 0.9197, 0.01514, 0.9215, 0.004132, 0.9299, 0.004132, 0.891, 0.004132, 0.891, 0.01603, 0.88, 0.01429, 0.88, 0.005875, 0.6388, 0.903, 0.6507, 0.903, 0.649, 0.914, 0.6405, 0.914, 0.8403, 0.01603, 0.8403, 0.004132, 0.8513, 0.005875, 0.8513, 0.01429, 0.8265, 0.005031, 0.8384, 0.005031, 0.8367, 0.01603, 0.8282, 0.01603, 0.8076, 0.02853, 0.804, 0.03118, 0.7997, 0.03257, 0.7952, 0.03257, 0.7909, 0.03118, 0.7872, 0.02853, 0.7846, 0.02489, 0.7832, 0.0206, 0.7832, 0.0161, 0.7846, 0.01182, 0.7872, 0.008171, 0.7909, 0.005524, 0.7952, 0.004132, 0.7997, 0.004132, 0.804, 0.005524, 0.8076, 0.008171, 0.8102, 0.01182, 0.8116, 0.0161, 0.8116, 0.0206, 0.8102, 0.02489, 0.8506, 0.8652, 0.8421, 0.8652, 0.8441, 0.7043, 0.8486, 0.7043, 0.5588, 0.9545, 0.5503, 0.9545, 0.5523, 0.7937, 0.5568, 0.7937, 0.5898, 0.9545, 0.5814, 0.9545, 0.5833, 0.7937, 0.5878, 0.7937, 0.7816, 0.7024, 0.7732, 0.7024, 0.7751, 0.5415, 0.7796, 0.5415, 0.2952, 0.9545, 0.2868, 0.9545, 0.2887, 0.7937, 0.2932, 0.7937, 0.7816, 0.8652, 0.7732, 0.8652, 0.7751, 0.7043, 0.7796, 0.7043, 0.2642, 0.9545, 0.2558, 0.9545, 0.2577, 0.7937, 0.2622, 0.7937, 0.3262, 0.9545, 0.3178, 0.9545, 0.3198, 0.7937, 0.3243, 0.7937, 0.5484, 0.9545, 0.54, 0.9545, 0.542, 0.7937, 0.5465, 0.7937, 0.2331, 0.803, 0.2247, 0.803, 0.2267, 0.6422, 0.2312, 0.6422, 0.9204, 0.7024, 0.912, 0.7024, 0.9139, 0.5415, 0.9184, 0.5415, 0.7713, 0.8652, 0.7628, 0.8652, 0.7648, 0.7043, 0.7693, 0.7043, 0.3159, 0.9545, 0.3075, 0.9545, 0.3094, 0.7937, 0.3139, 0.7937, 0.3573, 0.9545, 0.3488, 0.9545, 0.3508, 0.7937, 0.3553, 0.7937, 0.6312, 0.9545, 0.6227, 0.9545, 0.6247, 0.7937, 0.6292, 0.7937, 0.5174, 0.9545, 0.509, 0.9545, 0.5109, 0.7937, 0.5154, 0.7937, 0.9204, 0.8652, 0.912, 0.8652, 0.9139, 0.7043, 0.9184, 0.7043, 0.2849, 0.9545, 0.2764, 0.9545, 0.2784, 0.7937, 0.2829, 0.7937, 0.8898, 0.8652, 0.8814, 0.8652, 0.8833, 0.7043, 0.8878, 0.7043, 0.361, 0.2339, 0.257, 0.233, 0.2094, 0.233, 0.1982, 0.233, 0.0009634, 0.233, 0.0009634, 0.0009634, 0.4651, 0.0009634, 0.4651, 0.233, 0.2331, 0.2359, 0.2331, 0.5571, 0.0009634, 0.5571, 0.0009634, 0.2359, 0.6278, 0.3868, 0.3066, 0.3868, 0.2351, 0.2359, 0.4324, 0.2359, 0.5021, 0.2359, 0.6994, 0.2359, 0.4672, 0.5415, 0.4672, 0.7086, 0.2351, 0.7086, 0.2351, 0.5415, 0.2331, 0.559, 0.2331, 0.6403, 0.0009634, 0.6403, 0.0009634, 0.559, 0.3066, 0.3887, 0.6278, 0.3887, 0.6994, 0.5396, 0.2351, 0.5396, 0.6662, 0.6247, 0.6676, 0.7058, 0.6662, 0.7059, 0.4692, 0.7059, 0.4692, 0.6247, 0.7013, 0.5415, 0.7013, 0.6228, 0.4692, 0.6228, 0.4692, 0.5415, 0.6992, 0.06692, 0.6992, 0.2339, 0.467, 0.2339, 0.467, 0.06692, 0.0009634, 0.7976, 0.0009634, 0.7254, 0.04571, 0.7254, 0.04571, 0.8108, 0.2351, 0.7105, 0.6994, 0.7105, 0.6994, 0.7918, 0.2351, 0.7918, 0.1983, 0.6422, 0.1983, 0.7234, 0.0009634, 0.7234, 0.0009634, 0.7144, 0.0009634, 0.6422, 0.8225, 0.08021, 0.7528, 0.08021, 0.7528, 0.0345, 0.8225, 0.0345, 0.7013, 0.8142, 0.7038, 0.8056, 0.7489, 0.7979, 0.749, 0.8142, 0.7509, 0.007962, 0.7509, 0.08021, 0.7033, 0.08021, 0.7033, 0.007962, 0.4967, 0.7937, 0.4967, 0.8792, 0.4816, 0.8792, 0.4816, 0.7937, 0.4797, 0.8234, 0.466, 0.8324, 0.3964, 0.8324, 0.3827, 0.8234, 0.3982, 0.8234, 0.4645, 0.8234, 0.3747, 0.7937, 0.3747, 0.8792, 0.3592, 0.8792, 0.3592, 0.7937, 0.7058, 0.553, 0.7033, 0.5443, 0.751, 0.5439, 0.751, 0.5602, 0.7013, 0.7827, 0.7013, 0.7105, 0.7472, 0.7105, 0.7472, 0.796, 0.1506, 0.7254, 0.1506, 0.7976, 0.1058, 0.8108, 0.1058, 0.7254, 0.0009634, 0.8231, 0.004193, 0.8128, 0.05002, 0.8128, 0.04552, 0.8272, 0.1983, 0.7254, 0.1983, 0.7976, 0.1525, 0.8108, 0.1525, 0.7254, 0.2215, 0.8506, 0.2106, 0.8529, 0.2106, 0.8082, 0.2257, 0.805, 0.6424, 0.7937, 0.69, 0.7937, 0.6994, 0.8394, 0.6331, 0.8394])
me_cube.materials.append(mat_material)
me_cube.use_remesh_preserve_volume = False
me_cube.use_remesh_preserve_attributes = False
me_cube.use_mirror_vertex_groups = False
me_cube.update()

# ---- objects
ob_cube = bpy.data.objects.new('Cube', me_cube)

# ---- transforms, parenting, visibility, modifiers, constraints
ob_cube.location = (0.0, 0.0, 1.0)
ob_cube.lock_rotations_4d = False
ob_cube.empty_display_type = 'ARROWS'
ob_cube.lineart.crease_threshold = 0.0

# ---- collection membership
col_collection_1.objects.link(ob_cube)

# ---- scene / render settings (as saved in the file)
scene.frame_start = 1; scene.frame_end = 250; scene.frame_set(1)
scene.render.engine = 'BLENDER_EEVEE_NEXT'
scene.render.image_settings.compression = 90
scene.render.resolution_percentage = 50
scene.render.dither_intensity = 0.0
scene.cycles.use_denoising = False
scene.cycles.samples = 10
scene.cycles.sampling_pattern = 'TABULATED_SOBOL'
scene.cycles.light_sampling_threshold = 0.0
scene.cycles.use_adaptive_sampling = False
scene.cycles.use_light_tree = False
scene.cycles.blur_glossy = 0.0
scene.cycles.volume_bounces = 1
scene.cycles.pixel_filter_type = 'GAUSSIAN'
scene.cycles.sample_clamp_indirect = 0.0
scene.view_settings.view_transform = 'Standard'
bpy.context.view_layer.update()

# ---- added for rendering (the .blend has no active camera and no usable light): camera, sun
cam_auto = bpy.data.cameras.new('AutoCamera')
cam_auto.lens = 50.0
cam_auto.sensor_width = 36.0
cam_auto.clip_end = 1000.0
ob_auto_camera = bpy.data.objects.new('AutoCamera', cam_auto)
scene.collection.objects.link(ob_auto_camera)
ob_auto_camera.location = (6.29484, -7.94429, 7.72552)
ob_auto_camera.rotation_euler = (1.09748, -7.21219e-08, 0.694738)
scene.camera = ob_auto_camera
light_auto_sun = bpy.data.lights.new('AutoSun', 'SUN')
light_auto_sun.energy = 3.0
light_auto_sun.angle = 0.0523599
ob_auto_sun = bpy.data.objects.new('AutoSun', light_auto_sun)
scene.collection.objects.link(ob_auto_sun)
ob_auto_sun.rotation_euler = (0.872665, 0.174533, 0.523599)
bpy.context.view_layer.update()
